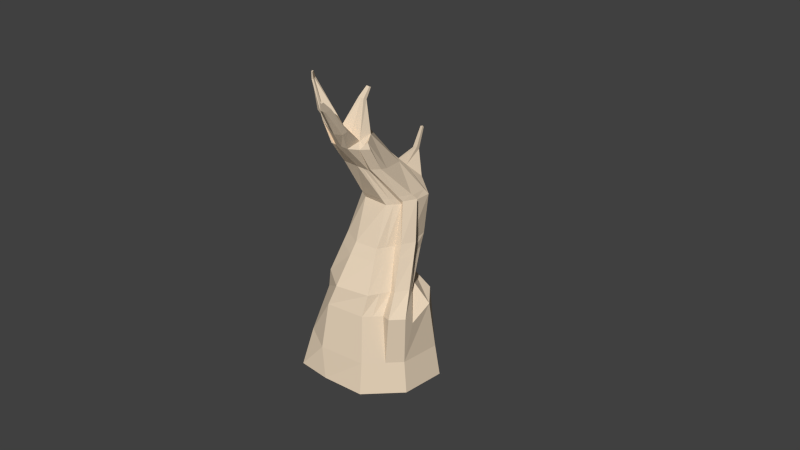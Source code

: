 # Source: juniper_trunk_2_1_.blend  (saved by Blender 2.75.0; exported with 4.5.12 LTS)
import bpy
from mathutils import Matrix  # noqa: F401  (used for matrix-valued properties, if any)

bpy.ops.wm.read_factory_settings(use_empty=True)
scene = bpy.context.scene
scene.name = 'Scene'

# ---- collections
col_collection_1 = bpy.data.collections.new('Collection 1'); scene.collection.children.link(col_collection_1)

# ---- materials (node trees are filled in below, after node groups)
mat_material = bpy.data.materials.new('Material')
mat_material.alpha_threshold = 0.0
mat_material.use_transparent_shadow = False
mat_material.diffuse_color = (0.8, 0.656, 0.49, 1.0)
mat_material.roughness = 0.5
mat_material.specular_intensity = 0.0

# ---- material node trees

# ---- world
world_world = bpy.data.worlds.new('World'); scene.world = world_world
world_world.color = (0.05088, 0.05088, 0.05088)
world_world.use_sun_shadow = False
world_world.sun_shadow_jitter_overblur = 0.0
world_world.cycles.sampling_method = 'MANUAL'
world_world.cycles.sample_map_resolution = 256

# ---- cameras
cam_camera = bpy.data.cameras.new('Camera')
cam_camera.clip_end = 100.0
cam_camera.lens = 35.0
cam_camera.sensor_width = 32.0
cam_camera.sensor_height = 18.0
cam_camera.ortho_scale = 7.314
cam_camera.dof.focus_distance = 0.0
cam_camera.dof.aperture_fstop = 128.0

# ---- meshes
me_cube_002 = bpy.data.meshes.new('Cube.002')
me_cube_002.from_pydata([(-0.07106, 1.587, -1.337), (0.735, 3.025, 5.571), (-1.647, 3.804, -1.337), (-0.2197, 4.04, 5.721), (2.146, 3.163, -1.337), (1.404, 3.959, 5.62), (-0.409, 6.072, -1.359), (0.6415, 4.665, 5.58), (0.02836, 3.229, 5.626), (-1.255, 2.414, -1.337), (1.052, 4.421, 5.614), (1.755, 4.553, -1.337), (-0.07906, 4.469, 5.798), (-1.025, 5.119, -1.359), (1.286, 3.712, 5.856), (1.258, 2.064, -1.337), (0.2496, 3.484, -1.337), (-0.03832, 1.745, -0.2961), (0.1073, 2.504, 1.93), (0.925, 2.31, 3.178), (1.056, 2.192, 4.448), (0.03412, 3.276, 4.433), (-0.4383, 3.477, 3.178), (-1.087, 3.608, 1.913), (-1.477, 3.77, -0.2961), (1.429, 4.285, 4.448), (0.5619, 4.646, 3.178), (0.2379, 5.178, 1.913), (0.08821, 5.827, -0.2912), (2.128, 3.198, 4.569), (1.925, 3.478, 3.305), (1.803, 3.718, 1.927), (1.986, 3.184, -0.2961), (1.955, 4.006, 4.448), (1.325, 4.354, 3.178), (1.277, 4.64, 1.927), (1.629, 4.454, -0.2961), (0.5301, 2.472, 4.448), (0.162, 2.601, 3.178), (-0.3971, 2.413, 1.837), (-1.12, 2.5, -0.2961), (1.66, 2.535, 4.76), (1.589, 2.754, 3.305), (1.098, 2.7, 1.772), (1.176, 2.181, -0.2961), (0.5669, 4.048, 4.405), (-0.102, 4.202, 3.178), (-0.6985, 4.709, 1.9), (-0.8711, 5.221, -0.2912), (-0.1992, 3.703, 5.599), (1.44, 5.233, -1.337), (-1.429, 3.029, -1.337), (-0.1966, 4.112, -1.337), (0.9873, 4.483, 3.178), (0.8385, 4.807, 1.927), (1.222, 5.073, -0.4832), (0.2016, 2.839, 4.433), (-0.1035, 2.989, 3.178), (-0.72, 2.987, 1.927), (-1.278, 3.062, -0.2961), (-0.264, 1.896, 1.379), (-1.236, 3.769, 1.24), (0.4031, 5.304, 1.218), (1.791, 3.28, 1.24), (1.471, 4.386, 1.24), (-0.9162, 2.275, 1.026), (0.5263, 2.03, 1.5), (-0.6992, 4.994, 1.218), (-1.057, 3.152, 1.24), (1.051, 4.674, 1.24), (-0.2447, 3.333, 5.697), (0.3519, 2.4, 4.573), (0.03331, 2.375, 3.305), (-0.6342, 2.434, 2.001), (-1.225, 2.427, 1.322), (0.124, 2.791, 4.558), (-0.2322, 2.762, 3.305), (-0.8671, 2.842, 2.001), (-0.3366, 3.626, 5.697), (-1.367, 2.916, 1.322), (-0.6524, 3.842, 6.407), (-0.5606, 3.549, 6.407), (-0.5462, 3.618, 6.603), (-0.1488, 3.635, 6.718), (0.4511, 3.995, 6.85), (-0.03807, 4.553, 6.768), (-0.0626, 4.685, 6.761), (-0.2149, 4.757, 6.461), (-0.9354, 4.56, 6.678), (-0.8448, 4.478, 6.602), (-0.8243, 4.14, 6.479), (0.6906, 2.366, 2.821), (-0.6243, 3.515, 2.816), (0.4691, 4.798, 2.816), (1.89, 3.547, 2.671), (1.311, 4.436, 2.82), (0.001782, 2.547, 2.794), (1.448, 2.738, 2.627), (-0.2729, 4.347, 2.812), (-0.2802, 2.988, 2.82), (0.9447, 4.576, 2.82), (-0.158, 2.392, 2.931), (-0.4142, 2.785, 2.931), (1.009, 2.315, 4.614), (-0.003411, 3.389, 4.624), (1.312, 4.342, 4.616), (1.93, 3.576, 4.957), (0.4559, 2.584, 4.622), (1.513, 2.975, 5.155), (0.4713, 4.111, 4.611), (0.1424, 2.967, 4.606), (0.2637, 2.538, 4.739), (0.05588, 2.914, 4.727), (2.216, 2.926, 5.47), (2.311, 2.891, 5.376), (2.102, 2.772, 5.539), (2.183, 2.727, 5.435), (2.298, 2.783, 3.403), (2.309, 2.926, 3.417), (2.365, 2.91, 3.31), (2.348, 2.748, 3.269), (-0.4791, 4.626, 6.722), (-0.5969, 3.725, 6.509), (-0.4711, 3.876, 6.604), (-0.131, 4.526, 6.852), (-0.2094, 3.871, 5.66), (0.5156, 5.653, -1.348), (0.7746, 4.564, 3.178), (0.5382, 4.992, 1.92), (0.6552, 5.45, -0.3872), (-1.538, 3.417, -1.337), (-0.6106, 4.615, -1.348), (0.1179, 3.058, 4.433), (-0.2709, 3.233, 3.178), (-0.9037, 3.297, 1.92), (-1.378, 3.416, -0.2961), (0.7273, 4.989, 1.229), (-1.147, 3.46, 1.24), (-0.8346, 4.309, 6.541), (0.7069, 4.687, 2.818), (-0.4523, 3.252, 2.818), (0.06948, 3.178, 4.615), (-0.3011, 4.201, 6.646), (0.3617, 4.074, 7.632), (0.3505, 3.988, 7.607), (0.1729, 3.821, 7.626), (-1.904, 4.487, 8.149), (0.08606, 3.886, 7.664), (0.1939, 4.055, 7.696), (0.14, 3.971, 7.68), (-0.9007, 4.627, 7.083), (-0.6949, 4.87, 7.248), (-0.2741, 5.14, 7.388), (-0.1415, 4.917, 7.353), (-1.263, 4.378, 7.059), (-0.4311, 5.006, 7.337), (-0.5544, 4.453, 7.34), (-1.151, 4.163, 7.015), (-1.007, 4.065, 7.067), (-0.7066, 4.284, 7.152), (-1.769, 4.489, 7.871), (-1.774, 4.562, 7.898), (-1.765, 4.416, 7.845), (-1.612, 4.301, 7.899), (-1.465, 4.582, 7.935), (-1.539, 4.442, 7.917), (-0.444, 5.151, 8.314), (-0.4223, 5.217, 8.326), (-0.2879, 5.236, 8.339), (-0.2337, 5.165, 8.34), (-0.352, 5.227, 8.333), (-0.3341, 5.158, 8.327), (2.622, 2.771, 6.034), (2.673, 2.752, 5.983), (2.559, 2.686, 6.072), (2.603, 2.662, 6.015), (0.4833, 3.876, 7.936), (0.4773, 3.83, 7.923), (0.381, 3.739, 7.933), (0.4321, 3.808, 7.935), (0.3339, 3.774, 7.954), (0.3923, 3.866, 7.971), (0.3631, 3.82, 7.962), (-1.906, 4.508, 8.157), (-1.903, 4.465, 8.141), (-1.857, 4.431, 8.157), (-1.813, 4.515, 8.168), (-1.835, 4.473, 8.162), (-0.478, 5.162, 8.538), (-0.4655, 5.2, 8.545), (-0.3879, 5.211, 8.552), (-0.3567, 5.17, 8.552), (-0.4249, 5.206, 8.548), (-0.4146, 5.166, 8.545)], [], [(135, 24, 2, 130), (48, 28, 6, 13), (36, 32, 4, 11), (44, 17, 0, 15), (131, 13, 6, 126), (15, 16, 11, 4), (55, 36, 11, 50), (17, 40, 9, 0), (0, 9, 16, 15), (130, 2, 13, 131), (32, 44, 15, 4), (24, 48, 13, 2), (104, 109, 45, 21), (21, 45, 46, 22), (92, 98, 47, 23), (61, 67, 48, 24), (41, 29, 114, 116), (29, 41, 42, 30), (94, 97, 43, 31), (63, 66, 44, 32), (103, 107, 37, 20), (20, 37, 38, 19), (91, 96, 39, 18), (60, 65, 40, 17), (26, 25, 53, 127), (100, 95, 35, 54), (69, 64, 36, 55), (108, 103, 20, 41), (41, 20, 19, 42), (97, 91, 18, 43), (66, 60, 17, 44), (5, 33, 10), (33, 29, 30, 34), (95, 94, 31, 35), (64, 63, 32, 36), (109, 105, 25, 45), (45, 25, 26, 46), (98, 93, 27, 47), (67, 62, 28, 48), (141, 104, 21, 132), (132, 21, 22, 133), (140, 92, 23, 134), (137, 61, 24, 135), (38, 37, 71, 72), (99, 58, 77, 102), (136, 69, 55, 129), (139, 100, 54, 128), (34, 53, 33), (9, 51, 52, 16), (7, 10, 25, 105), (129, 55, 50, 126), (16, 52, 50, 11), (40, 59, 51, 9), (128, 54, 69, 136), (110, 56, 75, 112), (134, 23, 61, 137), (47, 27, 62, 67), (35, 31, 63, 64), (54, 35, 64, 69), (18, 39, 65, 60), (31, 43, 66, 63), (23, 47, 67, 61), (101, 102, 77, 73), (71, 75, 76, 72), (111, 112, 75, 71), (73, 77, 79, 74), (74, 65, 39, 73), (56, 57, 76, 75), (96, 38, 72, 101), (58, 68, 79, 77), (107, 8, 70, 111), (40, 65, 74), (68, 59, 79), (40, 74, 79, 59), (53, 25, 33), (10, 33, 25), (29, 33, 5, 106), (60, 66, 43, 18), (1, 14, 84, 83), (8, 1, 83, 82), (10, 7, 87, 86), (5, 10, 86, 85), (49, 78, 80, 90), (12, 3, 89, 88), (7, 12, 88, 87), (14, 5, 85, 84), (78, 70, 81, 80), (70, 8, 82, 81), (39, 96, 101, 73), (125, 49, 90, 138), (72, 76, 102, 101), (127, 53, 100, 139), (57, 99, 102, 76), (133, 22, 92, 140), (46, 26, 93, 98), (34, 30, 94, 95), (42, 19, 91, 97), (53, 34, 95, 100), (19, 38, 96, 91), (108, 41, 116, 115), (22, 46, 98, 92), (37, 107, 111, 71), (70, 78, 112, 111), (49, 110, 112, 78), (125, 3, 104, 141), (12, 7, 105, 109), (14, 1, 103, 108), (1, 8, 107, 103), (5, 14, 108, 106), (3, 12, 109, 104), (115, 116, 175, 174), (118, 117, 120, 119), (29, 106, 113, 114), (106, 108, 115, 113), (30, 42, 117, 118), (97, 94, 119, 120), (42, 97, 120, 117), (94, 30, 118, 119), (87, 88, 121, 86), (124, 142, 149, 148), (80, 81, 82, 122), (122, 82, 83, 123), (142, 123, 147, 149), (121, 88, 151, 155), (90, 123, 158, 157), (124, 85, 153, 156), (80, 122, 123, 90), (85, 86, 152, 153), (83, 84, 144, 145), (49, 125, 141, 110), (57, 133, 140, 99), (26, 127, 139, 93), (3, 125, 138, 89), (58, 134, 137, 68), (27, 128, 136, 62), (28, 129, 126, 6), (93, 139, 128, 27), (62, 136, 129, 28), (68, 137, 135, 59), (99, 140, 134, 58), (56, 132, 133, 57), (110, 141, 132, 56), (51, 130, 131, 52), (52, 131, 126, 50), (59, 135, 130, 51), (148, 149, 182, 181), (144, 143, 176, 177), (143, 148, 181, 176), (84, 85, 143, 144), (123, 83, 145, 147), (85, 124, 148, 143), (151, 150, 166, 167), (156, 153, 169, 171), (154, 157, 162, 160), (159, 156, 164, 165), (86, 121, 155, 152), (142, 124, 156, 159), (88, 89, 150, 151), (89, 138, 154, 150), (138, 90, 157, 154), (123, 142, 159, 158), (161, 160, 146, 183), (160, 162, 184, 146), (157, 158, 163, 162), (150, 154, 160, 161), (158, 159, 165, 163), (156, 150, 161, 164), (167, 166, 188, 189), (168, 170, 192, 190), (152, 155, 170, 168), (153, 152, 168, 169), (150, 156, 171, 166), (155, 151, 167, 170), (172, 174, 175, 173), (116, 114, 173, 175), (113, 115, 174, 172), (114, 113, 172, 173), (177, 176, 179, 178), (182, 179, 176, 181), (180, 178, 179, 182), (145, 144, 177, 178), (149, 147, 180, 182), (147, 145, 178, 180), (146, 187, 186, 183), (184, 185, 187, 146), (163, 165, 187, 185), (162, 163, 185, 184), (164, 161, 183, 186), (165, 164, 186, 187), (193, 191, 190, 192), (188, 193, 192, 189), (166, 171, 193, 188), (169, 168, 190, 191), (170, 167, 189, 192), (171, 169, 191, 193)])
me_cube_002.materials.append(mat_material)
me_cube_002.use_remesh_preserve_volume = False
me_cube_002.use_remesh_preserve_attributes = False
me_cube_002.use_mirror_vertex_groups = False
me_cube_002.update()

# ---- objects
ob_cube_001 = bpy.data.objects.new('Cube.001', me_cube_002)
ob_camera = bpy.data.objects.new('Camera', cam_camera)

# ---- transforms, parenting, visibility, modifiers, constraints
ob_cube_001.location = (2.993, 5.265, -0.1133)
ob_cube_001.rotation_euler = (0.0, -0.0, -4.124)
ob_cube_001.lineart.crease_threshold = 0.0
ob_camera.location = (17.73, -12.27, 15.36)
ob_camera.rotation_euler = (1.109, 0.01082, 0.8149)
ob_camera.lock_rotations_4d = False
ob_camera.empty_display_type = 'ARROWS'
ob_camera.color = (0.0, 0.0, 0.0, 0.0)
ob_camera.display_type = 'WIRE'
ob_camera.lineart.crease_threshold = 0.0

# ---- collection membership
col_collection_1.objects.link(ob_cube_001)
col_collection_1.objects.link(ob_camera)

# ---- scene / render settings (as saved in the file)
scene.camera = ob_camera
scene.frame_start = 1; scene.frame_end = 250; scene.frame_set(1)
scene.render.engine = 'BLENDER_EEVEE_NEXT'
scene.render.resolution_percentage = 50
scene.render.dither_intensity = 0.0
scene.cycles.use_denoising = False
scene.cycles.samples = 10
scene.cycles.sampling_pattern = 'TABULATED_SOBOL'
scene.cycles.light_sampling_threshold = 0.0
scene.cycles.use_adaptive_sampling = False
scene.cycles.use_light_tree = False
scene.cycles.blur_glossy = 0.0
scene.cycles.pixel_filter_type = 'GAUSSIAN'
scene.cycles.sample_clamp_indirect = 0.0
scene.view_settings.view_transform = 'Standard'
bpy.context.view_layer.update()

# ---- added for rendering (the .blend has no usable light): sun
light_auto_sun = bpy.data.lights.new('AutoSun', 'SUN')
light_auto_sun.energy = 3.0
light_auto_sun.angle = 0.0523599
ob_auto_sun = bpy.data.objects.new('AutoSun', light_auto_sun)
scene.collection.objects.link(ob_auto_sun)
ob_auto_sun.rotation_euler = (0.872665, 0.174533, 0.523599)
bpy.context.view_layer.update()
